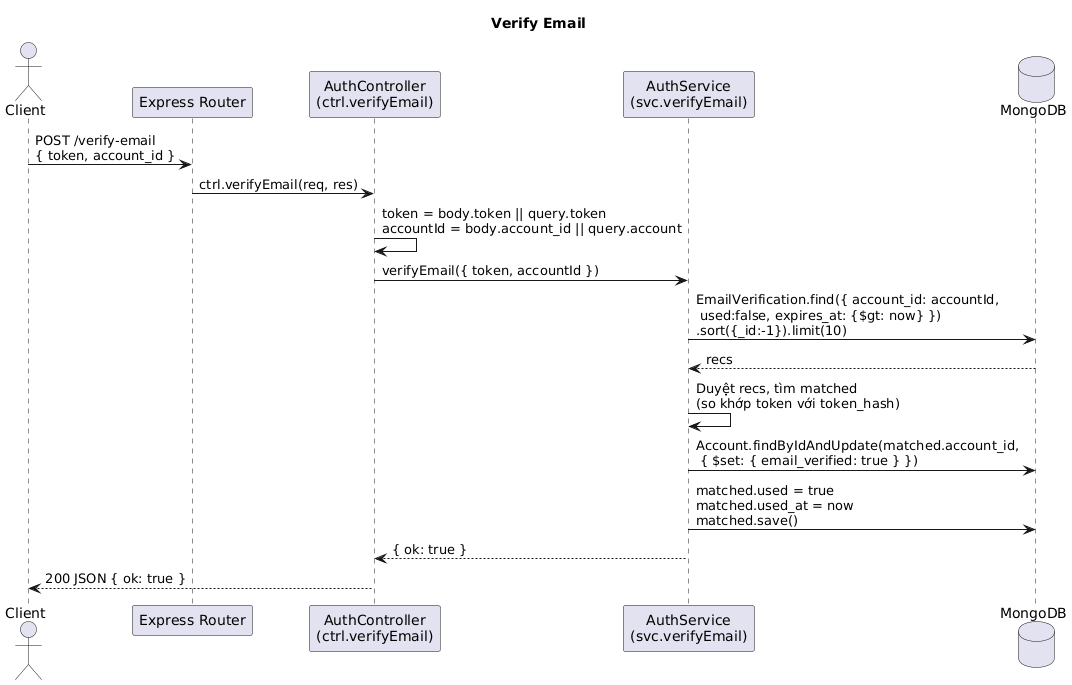

The diagram above was rendered by PlantUML. Its source (embedded in the PNG):
@startuml
title Verify Email

actor Client
participant "Express Router" as Router
participant "AuthController\n(ctrl.verifyEmail)" as Ctrl
participant "AuthService\n(svc.verifyEmail)" as Svc
database "MongoDB" as DB

Client -> Router: POST /verify-email\n{ token, account_id }
Router -> Ctrl: ctrl.verifyEmail(req, res)
Ctrl -> Ctrl: token = body.token || query.token\naccountId = body.account_id || query.account
Ctrl -> Svc: verifyEmail({ token, accountId })

Svc -> DB: EmailVerification.find({ account_id: accountId,\n used:false, expires_at: {$gt: now} })\n.sort({_id:-1}).limit(10)
DB --> Svc: recs

Svc -> Svc: Duyệt recs, tìm matched\n(so khớp token với token_hash)

Svc -> DB: Account.findByIdAndUpdate(matched.account_id,\n { $set: { email_verified: true } })

Svc -> DB: matched.used = true\nmatched.used_at = now\nmatched.save()

Svc --> Ctrl: { ok: true }
Ctrl --> Client: 200 JSON { ok: true }
@enduml